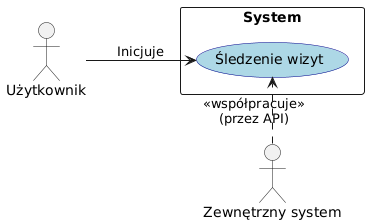

The diagram above was rendered by PlantUML. Its source (embedded in the PNG):
@startuml
left to right direction
skinparam usecase {
  BackgroundColor LightBlue
  BorderColor DarkBlue
}

actor "Użytkownik" as User
actor "Zewnętrzny system" as ExternalSystem

rectangle System {
  usecase "Śledzenie wizyt" as UC1
}

User --> UC1 : Inicjuje
ExternalSystem .> UC1 : <<współpracuje>>\n(przez API)
@enduml